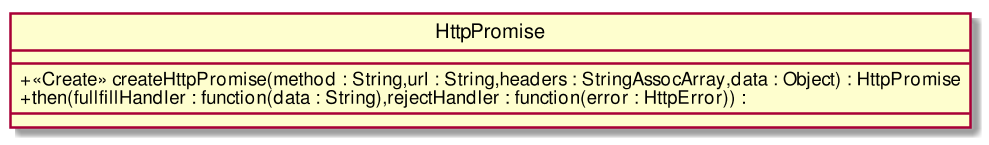

The diagram above was rendered by PlantUML. Its source (embedded in the PNG):
@startuml
scale 1000*1000
skinparam classAttributeIconSize 0
class HttpPromise{
__
+ <<Create>> createHttpPromise(method : String,url : String,headers : StringAssocArray,data : Object) : HttpPromise
+ then(fullfillHandler : function(data : String),rejectHandler : function(error : HttpError)) : 
__

}
hide circle
@enduml